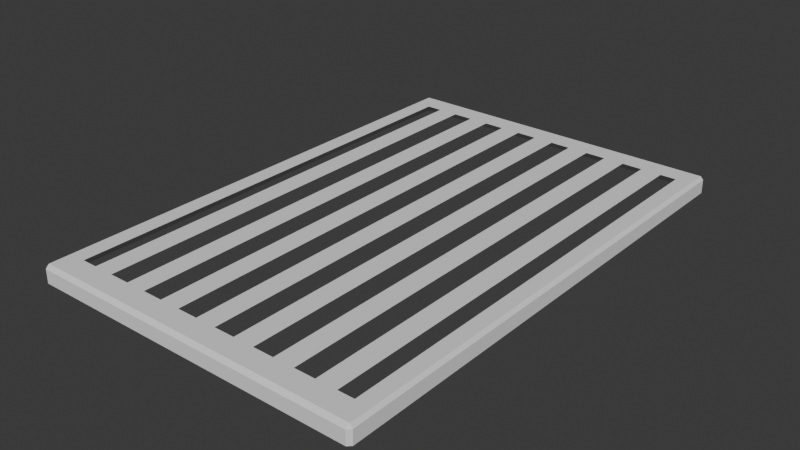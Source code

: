 # Source: vent.blend  (saved by Blender 4.2.66; exported with 4.5.12 LTS)
import bpy
from mathutils import Matrix  # noqa: F401  (used for matrix-valued properties, if any)

bpy.ops.wm.read_factory_settings(use_empty=True)
scene = bpy.context.scene
scene.name = 'Scene'

# ---- collections
col_collection = bpy.data.collections.new('Collection'); scene.collection.children.link(col_collection)

# ---- world
world_world = bpy.data.worlds.new('World'); scene.world = world_world
world_world.use_nodes = True; world_world.node_tree.nodes.clear()
_N = world_world.node_tree.nodes; _L = world_world.node_tree.links
n0 = _N.new('ShaderNodeOutputWorld'); n0.name = 'World Output'; n0.location = (300, 300)
n1 = _N.new('ShaderNodeBackground'); n1.name = 'Background'; n1.location = (10, 300)
n1.inputs[0].default_value = (0.05088, 0.05088, 0.05088, 1.0)
_L.new(n1.outputs[0], n0.inputs[0])
n0.is_active_output = True
world_world.color = (0.05088, 0.05088, 0.05088)
world_world.sun_shadow_jitter_overblur = 0.0

# ---- meshes
me_plane = bpy.data.meshes.new('Plane')
me_plane.from_pydata([(-0.4998, -0.7491, 0.05), (0.4977, -0.7491, 0.05), (-0.4998, 0.7509, 0.05), (0.4977, 0.7509, 0.05), (0.4977, -0.7491, 0.0), (0.4977, 0.7509, 0.0), (-0.4998, -0.7491, 0.0), (-0.4998, 0.7509, 0.0), (0.4452, -0.6741, 0.05), (0.4452, 0.6759, 0.05), (-0.02814, -0.6741, 0.05), (-0.02814, 0.6759, 0.05), (0.2152, -0.6741, 0.05), (-0.2715, 0.6759, 0.05), (-0.2715, -0.6741, 0.05), (0.2152, 0.6759, 0.05), (0.3369, -0.6741, 0.05), (-0.3931, 0.6759, 0.05), (-0.1498, -0.6741, 0.05), (0.09353, 0.6759, 0.05), (0.09353, -0.6741, 0.05), (-0.1498, 0.6759, 0.05), (-0.3931, -0.6741, 0.05), (0.3369, 0.6759, 0.05), (0.3977, -0.6741, 0.05), (-0.4407, 0.6759, 0.05), (-0.08897, -0.6741, 0.05), (0.0327, 0.6759, 0.05), (0.1544, -0.6741, 0.05), (-0.2106, 0.6759, 0.05), (-0.3323, -0.6741, 0.05), (0.276, 0.6759, 0.05), (0.276, -0.6741, 0.05), (-0.3323, 0.6759, 0.05), (-0.2106, -0.6741, 0.05), (0.1544, 0.6759, 0.05), (0.0327, -0.6741, 0.05), (-0.08897, 0.6759, 0.05), (-0.4407, -0.6741, 0.05), (0.3977, 0.6759, 0.05), (0.4977, -0.7491, 0.05)], [(1, 40)], [(3, 1, 4, 5), (0, 2, 7, 6), (0, 6, 4, 1), (2, 3, 5, 7), (35, 19, 20, 28), (27, 11, 10, 36), (2, 25, 17, 33, 13, 29, 21, 37, 11, 27, 19, 35, 15, 31, 23, 39, 9, 3), (37, 21, 18, 26), (29, 13, 14, 34), (1, 8, 24, 16, 32, 12, 28, 20, 36, 10, 26, 18, 34, 14, 30, 22, 38, 0), (33, 17, 22, 30), (31, 15, 12, 32), (39, 23, 16, 24), (1, 3, 9, 8), (0, 38, 25, 2)])
_uv = me_plane.uv_layers.new(name='UVMap')
_uv.uv.foreach_set('vector', [1.0, 1.0, 1.0, 0.0, 1.0, 0.0, 1.0, 1.0, 0.0, 0.0, 0.0, 1.0, 0.0, 1.0, 0.0, 0.0, 0.0, 0.0, 0.0, 0.0, 1.0, 0.0, 1.0, 0.0, 0.0, 1.0, 1.0, 1.0, 1.0, 1.0, 0.0, 1.0, 0.6875, 1.0, 0.625, 1.0, 0.625, 0.0, 0.6875, 0.0, 0.5625, 1.0, 0.5, 1.0, 0.5, 0.0, 0.5625, 0.0, 0.0, 1.0, 0.0, 0.0, 0.125, 1.0, 0.1875, 1.0, 0.25, 1.0, 0.3125, 1.0, 0.375, 1.0, 0.4375, 1.0, 0.5, 1.0, 0.5625, 1.0, 0.625, 1.0, 0.6875, 1.0, 0.75, 1.0, 0.8125, 1.0, 0.875, 1.0, 0.9375, 1.0, 1.0, 1.0, 1.0, 1.0, 0.4375, 1.0, 0.375, 1.0, 0.375, 0.0, 0.4375, 0.0, 0.3125, 1.0, 0.25, 1.0, 0.25, 0.0, 0.3125, 0.0, 1.0, 0.0, 1.0, 0.0, 0.9375, 0.0, 0.875, 0.0, 0.8125, 0.0, 0.75, 0.0, 0.6875, 0.0, 0.625, 0.0, 0.5625, 0.0, 0.5, 0.0, 0.4375, 0.0, 0.375, 0.0, 0.3125, 0.0, 0.25, 0.0, 0.1875, 0.0, 0.125, 0.0, 0.0, 0.0, 0.0, 0.0, 0.1875, 1.0, 0.125, 1.0, 0.125, 0.0, 0.1875, 0.0, 0.8125, 1.0, 0.75, 1.0, 0.75, 0.0, 0.8125, 0.0, 0.9375, 1.0, 0.875, 1.0, 0.875, 0.0, 0.9375, 0.0, 1.0, 0.0, 1.0, 1.0, 1.0, 1.0, 1.0, 0.0, 0.0, 0.0, 0.0, 0.0, 0.0, 0.0, 0.0, 1.0])
me_plane.update()

# ---- objects
ob_plane = bpy.data.objects.new('Plane', me_plane)

# ---- transforms, parenting, visibility, modifiers, constraints
ob_plane.location = (0.0, 0.0, 0.0)
_m = ob_plane.modifiers.new('Bevel', 'BEVEL')
_m.width = 0.01
_m.width_pct = 0.01

# ---- collection membership
col_collection.objects.link(ob_plane)

# ---- scene / render settings (as saved in the file)
scene.frame_start = 1; scene.frame_end = 250; scene.frame_set(1)
scene.render.engine = 'BLENDER_EEVEE_NEXT'
bpy.context.view_layer.update()

# ---- added for rendering (the .blend has no active camera and no usable light): camera, sun
cam_auto = bpy.data.cameras.new('AutoCamera')
cam_auto.lens = 50.0
cam_auto.sensor_width = 36.0
cam_auto.clip_end = 1000.0
ob_auto_camera = bpy.data.objects.new('AutoCamera', cam_auto)
scene.collection.objects.link(ob_auto_camera)
ob_auto_camera.location = (1.66633, -1.99985, 1.35887)
ob_auto_camera.rotation_euler = (1.09748, -7.21219e-08, 0.694738)
scene.camera = ob_auto_camera
light_auto_sun = bpy.data.lights.new('AutoSun', 'SUN')
light_auto_sun.energy = 3.0
light_auto_sun.angle = 0.0523599
ob_auto_sun = bpy.data.objects.new('AutoSun', light_auto_sun)
scene.collection.objects.link(ob_auto_sun)
ob_auto_sun.rotation_euler = (0.872665, 0.174533, 0.523599)
bpy.context.view_layer.update()
